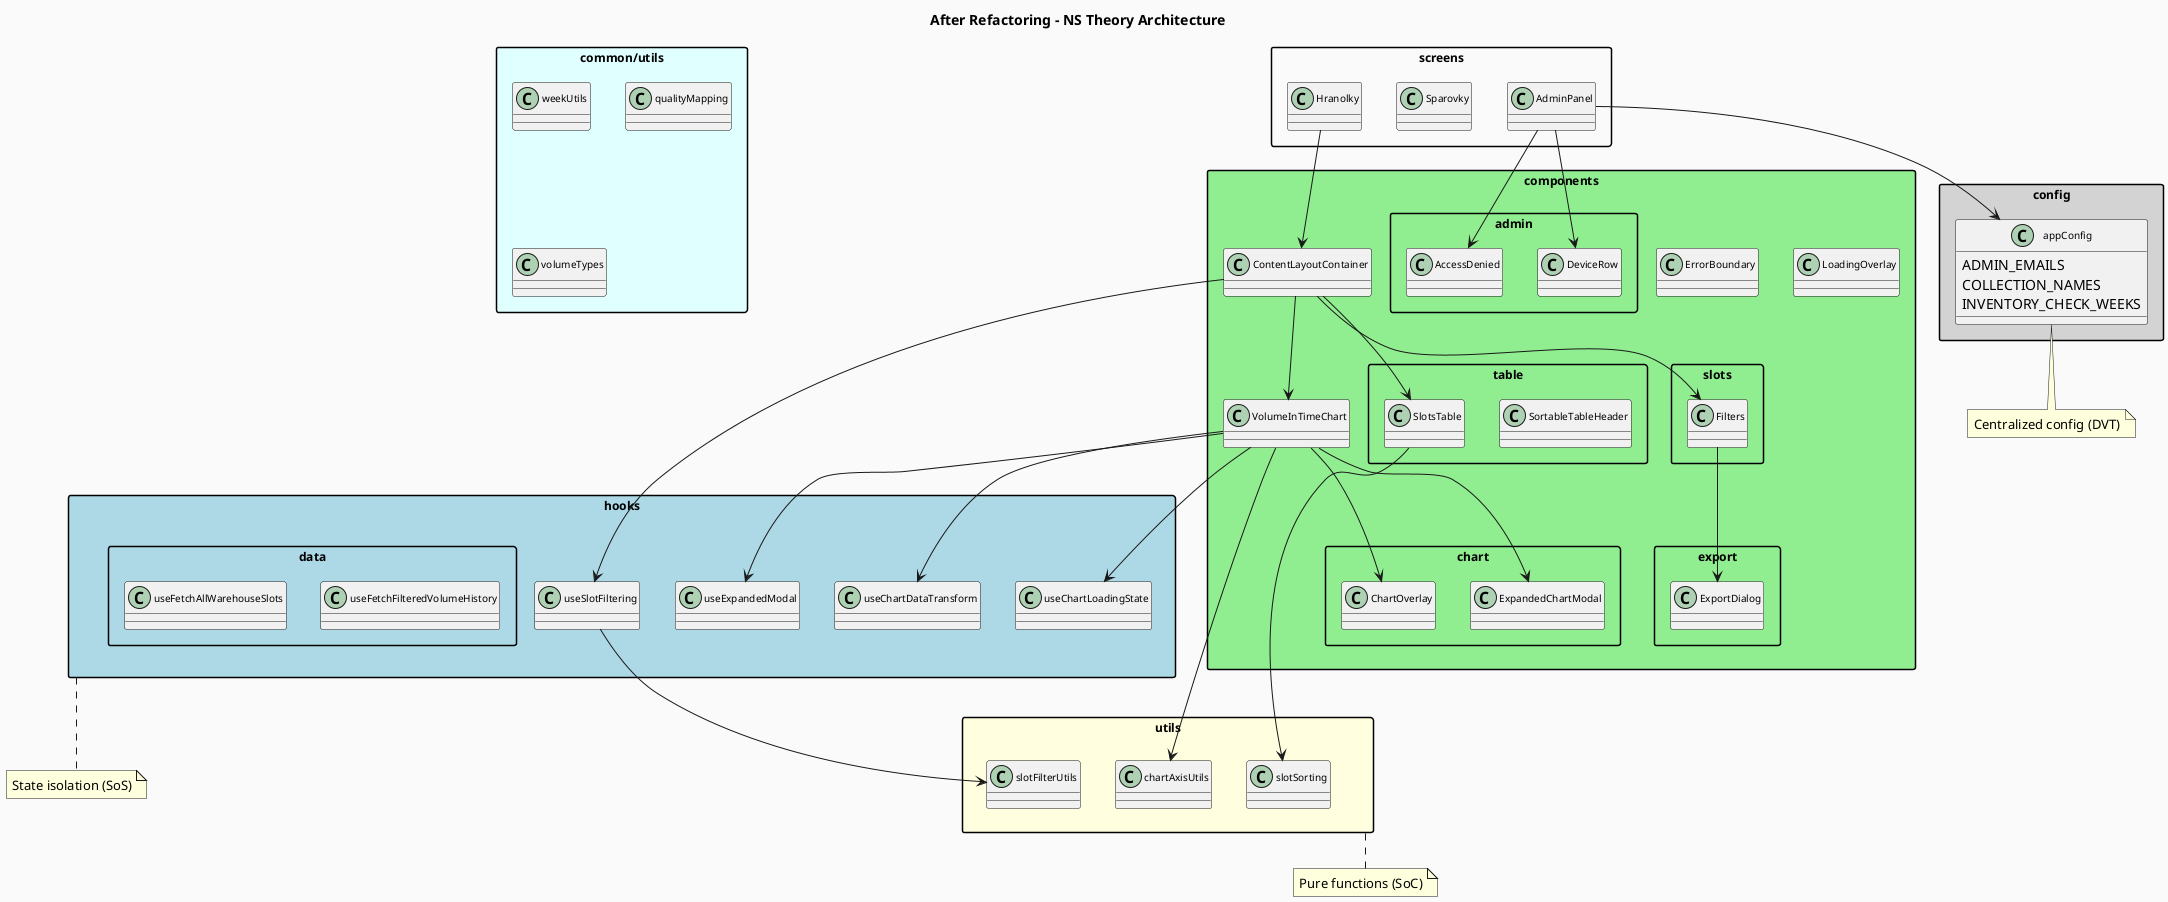

The diagram above was rendered by PlantUML. Its source (embedded in the PNG):
@startuml architecture_after

skinparam packageStyle rectangle
skinparam backgroundColor #FAFAFA
skinparam classFontSize 10
skinparam packageFontSize 12

title "After Refactoring - NS Theory Architecture"

package "screens" {
  class Hranolky
  class Sparovky
  class AdminPanel
}

package "components" #LightGreen {
  package "chart" {
    class ChartOverlay
    class ExpandedChartModal
  }
  package "export" {
    class ExportDialog
  }
  package "table" {
    class SlotsTable
    class SortableTableHeader
  }
  package "admin" {
    class AccessDenied
    class DeviceRow
  }
  package "slots" {
    class Filters
  }
  class VolumeInTimeChart
  class ContentLayoutContainer
  class ErrorBoundary
  class LoadingOverlay
}

package "hooks" #LightBlue {
  package "data" {
    class useFetchAllWarehouseSlots
    class useFetchFilteredVolumeHistory
  }
  class useSlotFiltering
  class useChartLoadingState
  class useExpandedModal
  class useChartDataTransform
}

package "utils" #LightYellow {
  class slotSorting
  class chartAxisUtils
  class slotFilterUtils
}

package "config" #LightGray {
  class appConfig {
    ADMIN_EMAILS
    COLLECTION_NAMES
    INVENTORY_CHECK_WEEKS
  }
}

package "common/utils" #LightCyan {
  class weekUtils
  class qualityMapping
  class volumeTypes
}

Hranolky --> ContentLayoutContainer
ContentLayoutContainer --> Filters
ContentLayoutContainer --> SlotsTable
ContentLayoutContainer --> VolumeInTimeChart
ContentLayoutContainer --> useSlotFiltering

VolumeInTimeChart --> useChartLoadingState
VolumeInTimeChart --> useExpandedModal
VolumeInTimeChart --> useChartDataTransform
VolumeInTimeChart --> chartAxisUtils
VolumeInTimeChart --> ChartOverlay
VolumeInTimeChart --> ExpandedChartModal

Filters --> ExportDialog
SlotsTable --> slotSorting

useSlotFiltering --> slotFilterUtils
AdminPanel --> AccessDenied
AdminPanel --> DeviceRow
AdminPanel --> appConfig

note bottom of utils : Pure functions (SoC)
note bottom of hooks : State isolation (SoS)
note bottom of appConfig : Centralized config (DVT)

@enduml